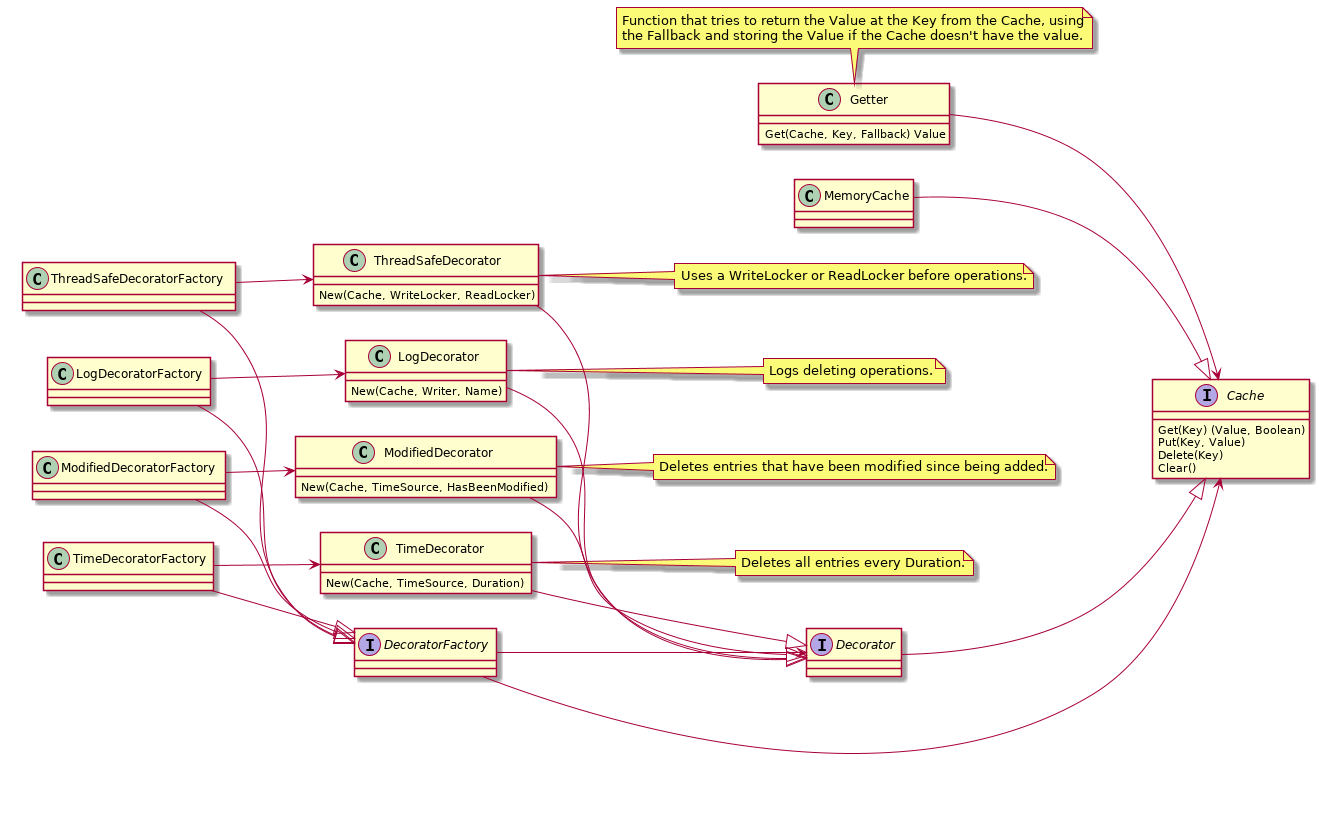

The diagram above was rendered by PlantUML. Its source (embedded in the PNG):
@startuml

left to right direction

class Getter {
	Get(Cache, Key, Fallback) Value
}
note top of Getter
	Function that tries to return the Value at the Key from the Cache, using
	the Fallback and storing the Value if the Cache doesn't have the value.
end note
Getter --> Cache

together {
	interface Cache
	interface Decorator
	interface DecoratorFactory
}

interface Cache {
	Get(Key) (Value, Boolean)
	Put(Key, Value)
	Delete(Key)
	Clear()
}

interface Decorator
Decorator --|> Cache

interface DecoratorFactory
DecoratorFactory --> Decorator
DecoratorFactory --> Cache

class MemoryCache
MemoryCache --|> Cache

together {
	class ThreadSafeDecorator
	note right: Uses a WriteLocker or ReadLocker before operations.
	class LogDecorator
	note right: Logs deleting operations.
	class ModifiedDecorator
	note right: Deletes entries that have been modified since being added.
	class TimeDecorator
	note right: Deletes all entries every Duration.

	class ThreadSafeDecoratorFactory
	class LogDecoratorFactory
	class ModifiedDecoratorFactory
	class TimeDecoratorFactory
}

class ThreadSafeDecorator {
	New(Cache, WriteLocker, ReadLocker)
}
ThreadSafeDecorator --|> Decorator

class ThreadSafeDecoratorFactory
ThreadSafeDecoratorFactory --|> DecoratorFactory
ThreadSafeDecoratorFactory --> ThreadSafeDecorator

class LogDecorator {
	New(Cache, Writer, Name)
}
LogDecorator --|> Decorator

class LogDecoratorFactory
LogDecoratorFactory --|> DecoratorFactory
LogDecoratorFactory --> LogDecorator

class ModifiedDecorator {
	New(Cache, TimeSource, HasBeenModified)
}
ModifiedDecorator --|> Decorator

class ModifiedDecoratorFactory
ModifiedDecoratorFactory --|> DecoratorFactory
ModifiedDecoratorFactory --> ModifiedDecorator

class TimeDecorator {
	New(Cache, TimeSource, Duration)
}
TimeDecorator --|> Decorator

class TimeDecoratorFactory
TimeDecoratorFactory --|> DecoratorFactory
TimeDecoratorFactory --> TimeDecorator

@enduml